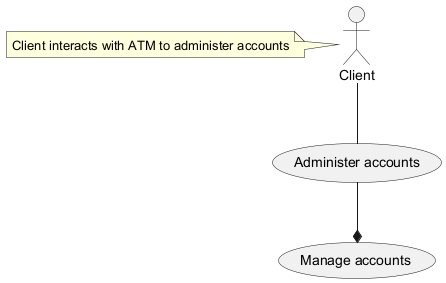

The diagram above was rendered by PlantUML. Its source (embedded in the PNG):
@startuml
actor Client as "Client"
usecase "Administer accounts" as administer_accounts
usecase "Manage accounts" as manage_accounts
Client -- administer_accounts
administer_accounts --* manage_accounts
note left of Client: Client interacts with ATM to administer accounts
@enduml